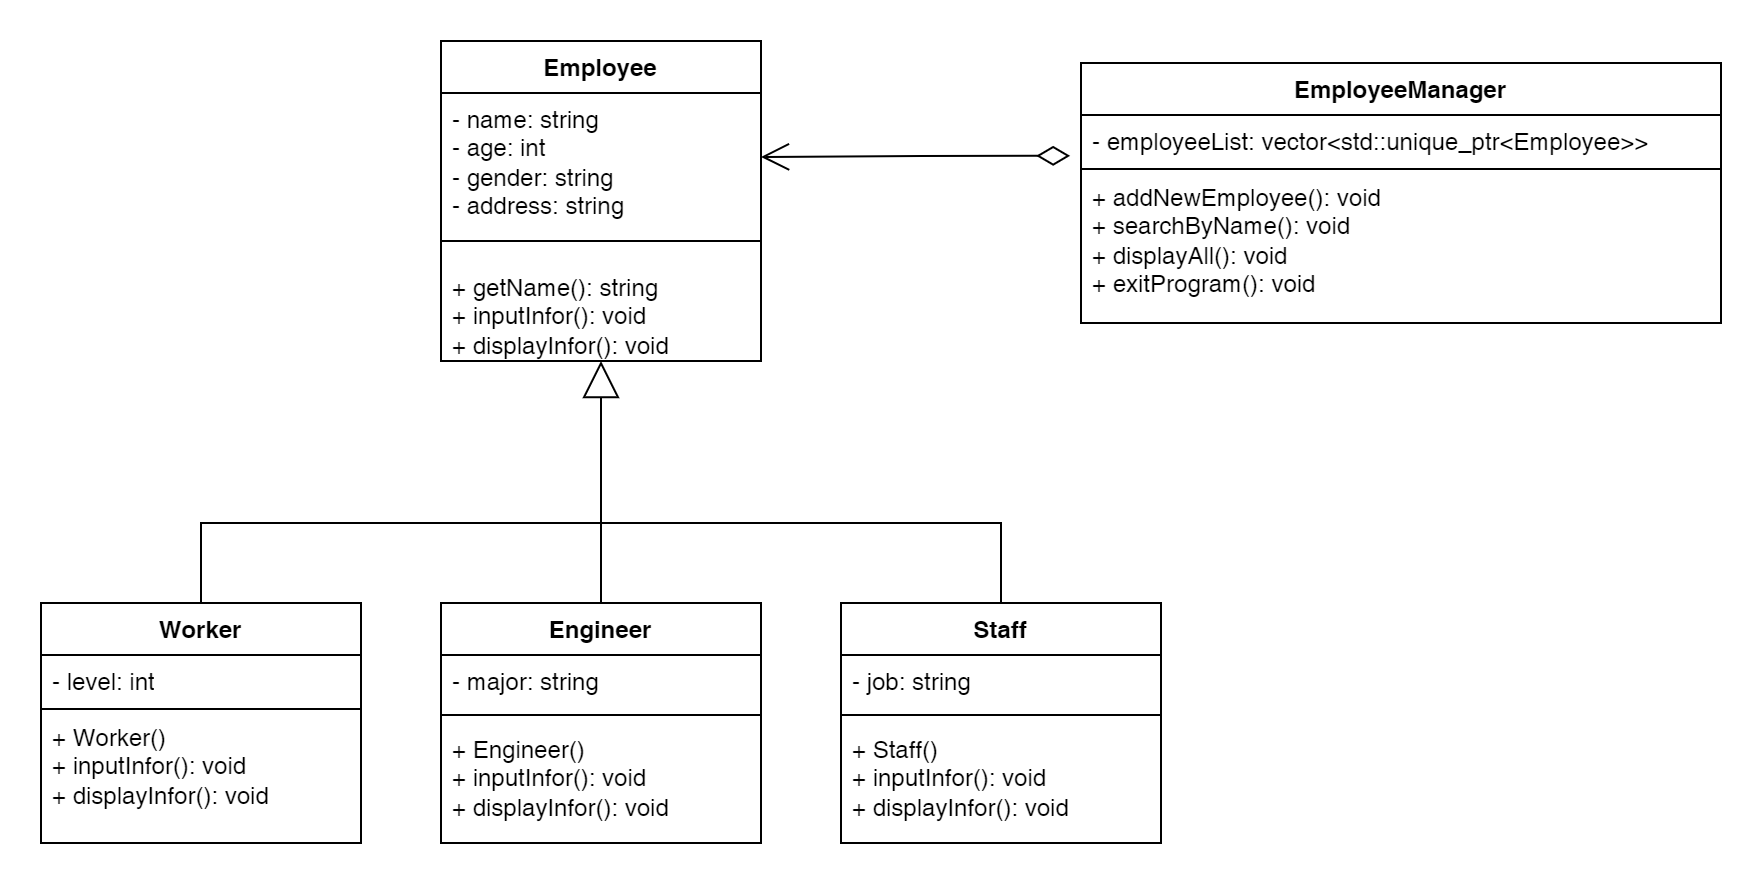

The diagram above was exported from draw.io. Its source (the exported page's mxGraphModel, read from the mxfile embedded in the PNG):
<mxGraphModel dx="840" dy="897" grid="1" gridSize="10" guides="1" tooltips="1" connect="1" arrows="1" fold="1" page="0" pageScale="1" pageWidth="850" pageHeight="1100" math="0" shadow="0">
  <root>
    <mxCell id="0" />
    <mxCell id="1" parent="0" />
    <mxCell id="5AfGdUi-ngHdxPavgS61-9" value="Employee" style="swimlane;fontStyle=1;align=center;verticalAlign=top;childLayout=stackLayout;horizontal=1;startSize=26;horizontalStack=0;resizeParent=1;resizeParentMax=0;resizeLast=0;collapsible=1;marginBottom=0;whiteSpace=wrap;html=1;" parent="1" vertex="1">
      <mxGeometry x="280" y="-81" width="160" height="160" as="geometry" />
    </mxCell>
    <mxCell id="5AfGdUi-ngHdxPavgS61-10" value="- name: string&lt;div&gt;- age: int&lt;/div&gt;&lt;div&gt;- gender: string&lt;/div&gt;&lt;div&gt;- address: string&lt;/div&gt;" style="text;strokeColor=none;fillColor=none;align=left;verticalAlign=top;spacingLeft=4;spacingRight=4;overflow=hidden;rotatable=0;points=[[0,0.5],[1,0.5]];portConstraint=eastwest;whiteSpace=wrap;html=1;" parent="5AfGdUi-ngHdxPavgS61-9" vertex="1">
      <mxGeometry y="26" width="160" height="64" as="geometry" />
    </mxCell>
    <mxCell id="5AfGdUi-ngHdxPavgS61-11" value="" style="line;strokeWidth=1;fillColor=none;align=left;verticalAlign=middle;spacingTop=-1;spacingLeft=3;spacingRight=3;rotatable=0;labelPosition=right;points=[];portConstraint=eastwest;strokeColor=inherit;" parent="5AfGdUi-ngHdxPavgS61-9" vertex="1">
      <mxGeometry y="90" width="160" height="20" as="geometry" />
    </mxCell>
    <mxCell id="5AfGdUi-ngHdxPavgS61-37" value="+ getName(): string&lt;div&gt;+ inputInfor(): void&lt;/div&gt;&lt;div&gt;+ displayInfor(): void&lt;/div&gt;" style="text;strokeColor=none;fillColor=none;align=left;verticalAlign=top;spacingLeft=4;spacingRight=4;overflow=hidden;rotatable=0;points=[[0,0.5],[1,0.5]];portConstraint=eastwest;whiteSpace=wrap;html=1;" parent="5AfGdUi-ngHdxPavgS61-9" vertex="1">
      <mxGeometry y="110" width="160" height="50" as="geometry" />
    </mxCell>
    <mxCell id="5AfGdUi-ngHdxPavgS61-13" value="Worker" style="swimlane;fontStyle=1;align=center;verticalAlign=top;childLayout=stackLayout;horizontal=1;startSize=26;horizontalStack=0;resizeParent=1;resizeParentMax=0;resizeLast=0;collapsible=1;marginBottom=0;whiteSpace=wrap;html=1;" parent="1" vertex="1">
      <mxGeometry x="80" y="200" width="160" height="120" as="geometry" />
    </mxCell>
    <mxCell id="5AfGdUi-ngHdxPavgS61-14" value="- level: int" style="text;strokeColor=none;fillColor=none;align=left;verticalAlign=top;spacingLeft=4;spacingRight=4;overflow=hidden;rotatable=0;points=[[0,0.5],[1,0.5]];portConstraint=eastwest;whiteSpace=wrap;html=1;" parent="5AfGdUi-ngHdxPavgS61-13" vertex="1">
      <mxGeometry y="26" width="160" height="26" as="geometry" />
    </mxCell>
    <mxCell id="5AfGdUi-ngHdxPavgS61-15" value="" style="line;strokeWidth=1;fillColor=none;align=left;verticalAlign=middle;spacingTop=-1;spacingLeft=3;spacingRight=3;rotatable=0;labelPosition=right;points=[];portConstraint=eastwest;strokeColor=inherit;" parent="5AfGdUi-ngHdxPavgS61-13" vertex="1">
      <mxGeometry y="52" width="160" height="2" as="geometry" />
    </mxCell>
    <mxCell id="5AfGdUi-ngHdxPavgS61-33" value="&lt;div&gt;+ Worker()&lt;/div&gt;&lt;div&gt;+ inputInfor(): void&lt;/div&gt;&lt;div&gt;+ displayInfor(): void&lt;/div&gt;" style="text;strokeColor=none;fillColor=none;align=left;verticalAlign=top;spacingLeft=4;spacingRight=4;overflow=hidden;rotatable=0;points=[[0,0.5],[1,0.5]];portConstraint=eastwest;whiteSpace=wrap;html=1;" parent="5AfGdUi-ngHdxPavgS61-13" vertex="1">
      <mxGeometry y="54" width="160" height="66" as="geometry" />
    </mxCell>
    <mxCell id="5AfGdUi-ngHdxPavgS61-17" value="Engineer" style="swimlane;fontStyle=1;align=center;verticalAlign=top;childLayout=stackLayout;horizontal=1;startSize=26;horizontalStack=0;resizeParent=1;resizeParentMax=0;resizeLast=0;collapsible=1;marginBottom=0;whiteSpace=wrap;html=1;" parent="1" vertex="1">
      <mxGeometry x="280" y="200" width="160" height="120" as="geometry" />
    </mxCell>
    <mxCell id="5AfGdUi-ngHdxPavgS61-18" value="- major: string" style="text;strokeColor=none;fillColor=none;align=left;verticalAlign=top;spacingLeft=4;spacingRight=4;overflow=hidden;rotatable=0;points=[[0,0.5],[1,0.5]];portConstraint=eastwest;whiteSpace=wrap;html=1;" parent="5AfGdUi-ngHdxPavgS61-17" vertex="1">
      <mxGeometry y="26" width="160" height="26" as="geometry" />
    </mxCell>
    <mxCell id="5AfGdUi-ngHdxPavgS61-19" value="" style="line;strokeWidth=1;fillColor=none;align=left;verticalAlign=middle;spacingTop=-1;spacingLeft=3;spacingRight=3;rotatable=0;labelPosition=right;points=[];portConstraint=eastwest;strokeColor=inherit;" parent="5AfGdUi-ngHdxPavgS61-17" vertex="1">
      <mxGeometry y="52" width="160" height="8" as="geometry" />
    </mxCell>
    <mxCell id="5AfGdUi-ngHdxPavgS61-34" value="&lt;div&gt;+ Engineer()&lt;/div&gt;&lt;div&gt;+ inputInfor(): void&lt;/div&gt;&lt;div&gt;+ displayInfor(): void&lt;/div&gt;" style="text;strokeColor=none;fillColor=none;align=left;verticalAlign=top;spacingLeft=4;spacingRight=4;overflow=hidden;rotatable=0;points=[[0,0.5],[1,0.5]];portConstraint=eastwest;whiteSpace=wrap;html=1;" parent="5AfGdUi-ngHdxPavgS61-17" vertex="1">
      <mxGeometry y="60" width="160" height="60" as="geometry" />
    </mxCell>
    <mxCell id="5AfGdUi-ngHdxPavgS61-21" value="Staff" style="swimlane;fontStyle=1;align=center;verticalAlign=top;childLayout=stackLayout;horizontal=1;startSize=26;horizontalStack=0;resizeParent=1;resizeParentMax=0;resizeLast=0;collapsible=1;marginBottom=0;whiteSpace=wrap;html=1;" parent="1" vertex="1">
      <mxGeometry x="480" y="200" width="160" height="120" as="geometry" />
    </mxCell>
    <mxCell id="5AfGdUi-ngHdxPavgS61-22" value="- job: string" style="text;strokeColor=none;fillColor=none;align=left;verticalAlign=top;spacingLeft=4;spacingRight=4;overflow=hidden;rotatable=0;points=[[0,0.5],[1,0.5]];portConstraint=eastwest;whiteSpace=wrap;html=1;" parent="5AfGdUi-ngHdxPavgS61-21" vertex="1">
      <mxGeometry y="26" width="160" height="26" as="geometry" />
    </mxCell>
    <mxCell id="5AfGdUi-ngHdxPavgS61-23" value="" style="line;strokeWidth=1;fillColor=none;align=left;verticalAlign=middle;spacingTop=-1;spacingLeft=3;spacingRight=3;rotatable=0;labelPosition=right;points=[];portConstraint=eastwest;strokeColor=inherit;" parent="5AfGdUi-ngHdxPavgS61-21" vertex="1">
      <mxGeometry y="52" width="160" height="8" as="geometry" />
    </mxCell>
    <mxCell id="5AfGdUi-ngHdxPavgS61-35" value="&lt;div&gt;+ Staff()&lt;/div&gt;&lt;div&gt;+ inputInfor(): void&lt;/div&gt;&lt;div&gt;+ displayInfor(): void&lt;/div&gt;" style="text;strokeColor=none;fillColor=none;align=left;verticalAlign=top;spacingLeft=4;spacingRight=4;overflow=hidden;rotatable=0;points=[[0,0.5],[1,0.5]];portConstraint=eastwest;whiteSpace=wrap;html=1;" parent="5AfGdUi-ngHdxPavgS61-21" vertex="1">
      <mxGeometry y="60" width="160" height="60" as="geometry" />
    </mxCell>
    <mxCell id="5AfGdUi-ngHdxPavgS61-25" value="" style="endArrow=block;endSize=16;endFill=0;html=1;rounded=0;exitX=0.5;exitY=0;exitDx=0;exitDy=0;entryX=0.5;entryY=1;entryDx=0;entryDy=0;" parent="1" source="5AfGdUi-ngHdxPavgS61-17" target="5AfGdUi-ngHdxPavgS61-9" edge="1">
      <mxGeometry x="-0.0032" y="59" width="160" relative="1" as="geometry">
        <mxPoint x="200" y="124" as="sourcePoint" />
        <mxPoint x="357.28" y="47.76800000000003" as="targetPoint" />
        <mxPoint as="offset" />
      </mxGeometry>
    </mxCell>
    <mxCell id="5AfGdUi-ngHdxPavgS61-26" value="" style="endArrow=none;html=1;rounded=0;exitX=0.5;exitY=0;exitDx=0;exitDy=0;entryX=0.5;entryY=0;entryDx=0;entryDy=0;" parent="1" source="5AfGdUi-ngHdxPavgS61-13" target="5AfGdUi-ngHdxPavgS61-21" edge="1">
      <mxGeometry width="50" height="50" relative="1" as="geometry">
        <mxPoint x="420" y="160" as="sourcePoint" />
        <mxPoint x="470" y="110" as="targetPoint" />
        <Array as="points">
          <mxPoint x="160" y="160" />
          <mxPoint x="560" y="160" />
        </Array>
      </mxGeometry>
    </mxCell>
    <mxCell id="5AfGdUi-ngHdxPavgS61-28" value="EmployeeManager" style="swimlane;fontStyle=1;align=center;verticalAlign=top;childLayout=stackLayout;horizontal=1;startSize=26;horizontalStack=0;resizeParent=1;resizeParentMax=0;resizeLast=0;collapsible=1;marginBottom=0;whiteSpace=wrap;html=1;" parent="1" vertex="1">
      <mxGeometry x="600" y="-70" width="320" height="130" as="geometry" />
    </mxCell>
    <mxCell id="5AfGdUi-ngHdxPavgS61-29" value="- employeeList: vector&amp;lt;std::unique_ptr&amp;lt;Employee&amp;gt;&amp;gt;" style="text;strokeColor=none;fillColor=none;align=left;verticalAlign=top;spacingLeft=4;spacingRight=4;overflow=hidden;rotatable=0;points=[[0,0.5],[1,0.5]];portConstraint=eastwest;whiteSpace=wrap;html=1;" parent="5AfGdUi-ngHdxPavgS61-28" vertex="1">
      <mxGeometry y="26" width="320" height="26" as="geometry" />
    </mxCell>
    <mxCell id="5AfGdUi-ngHdxPavgS61-30" value="" style="line;strokeWidth=1;fillColor=none;align=left;verticalAlign=middle;spacingTop=-1;spacingLeft=3;spacingRight=3;rotatable=0;labelPosition=right;points=[];portConstraint=eastwest;strokeColor=inherit;" parent="5AfGdUi-ngHdxPavgS61-28" vertex="1">
      <mxGeometry y="52" width="320" height="2" as="geometry" />
    </mxCell>
    <mxCell id="5AfGdUi-ngHdxPavgS61-32" value="+ addNewEmployee(): void&lt;div&gt;+ searchByName(): void&lt;/div&gt;&lt;div&gt;+ displayAll(): void&lt;br&gt;+ exitProgram(): void&lt;/div&gt;" style="text;strokeColor=none;fillColor=none;align=left;verticalAlign=top;spacingLeft=4;spacingRight=4;overflow=hidden;rotatable=0;points=[[0,0.5],[1,0.5]];portConstraint=eastwest;whiteSpace=wrap;html=1;" parent="5AfGdUi-ngHdxPavgS61-28" vertex="1">
      <mxGeometry y="54" width="320" height="76" as="geometry" />
    </mxCell>
    <mxCell id="5AfGdUi-ngHdxPavgS61-42" value="" style="endArrow=open;html=1;endSize=12;startArrow=diamondThin;startSize=14;startFill=0;edgeStyle=orthogonalEdgeStyle;rounded=0;entryX=1;entryY=0.5;entryDx=0;entryDy=0;exitX=-0.017;exitY=0.785;exitDx=0;exitDy=0;exitPerimeter=0;" parent="1" source="5AfGdUi-ngHdxPavgS61-29" target="5AfGdUi-ngHdxPavgS61-10" edge="1">
      <mxGeometry relative="1" as="geometry">
        <mxPoint x="650" y="-5.319677419355102" as="sourcePoint" />
        <mxPoint x="490" y="-5.319677419355102" as="targetPoint" />
      </mxGeometry>
    </mxCell>
  </root>
</mxGraphModel>